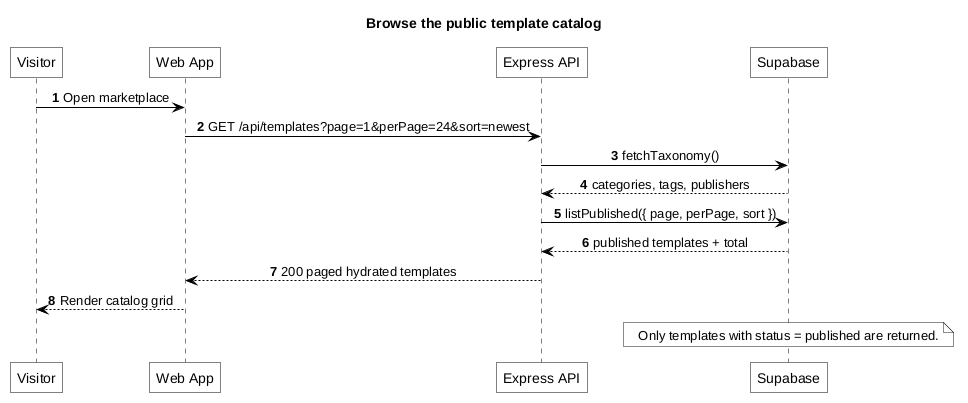

The diagram above was rendered by PlantUML. Its source (embedded in the PNG):
@startuml
title Browse the public template catalog
autonumber
skinparam monochrome true
skinparam backgroundColor white
skinparam shadowing false
skinparam defaultTextAlignment center
skinparam roundCorner 0
skinparam ArrowColor black
skinparam defaultFontColor black
skinparam sequence {
    ArrowColor black
    LifeLineBorderColor black
    ParticipantBorderColor black
    ParticipantBackgroundColor white
    ParticipantFontColor black
}

participant "Visitor" as V
participant "Web App" as W
participant "Express API" as A
participant "Supabase" as S

V -> W: Open marketplace
W -> A: GET /api/templates?page=1&perPage=24&sort=newest
A -> S: fetchTaxonomy()
S --> A: categories, tags, publishers
A -> S: listPublished({ page, perPage, sort })
S --> A: published templates + total
A --> W: 200 paged hydrated templates
W --> V: Render catalog grid
note over S: Only templates with status = published are returned.
@enduml